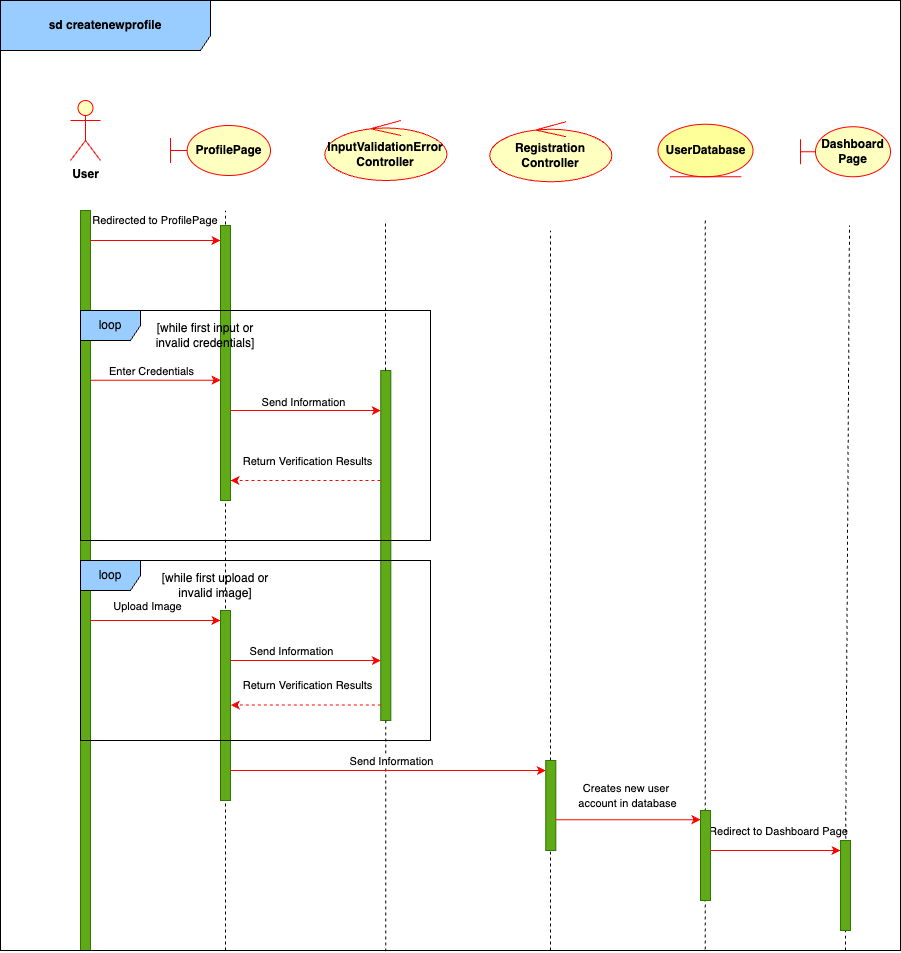

The diagram above was exported from draw.io. Its source (the exported page's mxGraphModel, read from the mxfile embedded in the PNG):
<mxGraphModel dx="984" dy="1760" grid="1" gridSize="10" guides="1" tooltips="1" connect="1" arrows="1" fold="1" page="1" pageScale="1" pageWidth="850" pageHeight="1100" math="0" shadow="0">
  <root>
    <mxCell id="0" />
    <mxCell id="1" parent="0" />
    <mxCell id="r0TZEhfKSgeS-HrZNYbs-7" value="&lt;b&gt;User&lt;/b&gt;" style="shape=umlActor;verticalLabelPosition=bottom;verticalAlign=top;html=1;outlineConnect=0;fillColor=#ffffc0;strokeColor=#ff0000;" parent="1" vertex="1">
      <mxGeometry x="70" y="-1000" width="30" height="60" as="geometry" />
    </mxCell>
    <mxCell id="r0TZEhfKSgeS-HrZNYbs-21" value="" style="endArrow=none;dashed=1;html=1;rounded=0;" parent="1" source="HZH0CWM2m1PqzJFOX21N-23" edge="1">
      <mxGeometry width="50" height="50" relative="1" as="geometry">
        <mxPoint x="550" y="-236.52173913043478" as="sourcePoint" />
        <mxPoint x="550.08" y="-870" as="targetPoint" />
      </mxGeometry>
    </mxCell>
    <mxCell id="r0TZEhfKSgeS-HrZNYbs-24" value="" style="endArrow=classic;html=1;rounded=0;fillColor=#ff0000;strokeColor=#ff0000;" parent="1" edge="1">
      <mxGeometry width="50" height="50" relative="1" as="geometry">
        <mxPoint x="90" y="-720.36" as="sourcePoint" />
        <mxPoint x="220" y="-720.36" as="targetPoint" />
      </mxGeometry>
    </mxCell>
    <mxCell id="r0TZEhfKSgeS-HrZNYbs-27" value="Enter Credentials" style="edgeLabel;html=1;align=center;verticalAlign=middle;resizable=0;points=[];" parent="r0TZEhfKSgeS-HrZNYbs-24" connectable="0" vertex="1">
      <mxGeometry x="0.2267" y="-1" relative="1" as="geometry">
        <mxPoint x="-20" y="-10" as="offset" />
      </mxGeometry>
    </mxCell>
    <mxCell id="r0TZEhfKSgeS-HrZNYbs-25" value="" style="html=1;points=[];perimeter=orthogonalPerimeter;outlineConnect=0;targetShapes=umlLifeline;portConstraint=eastwest;newEdgeStyle={&quot;edgeStyle&quot;:&quot;elbowEdgeStyle&quot;,&quot;elbow&quot;:&quot;vertical&quot;,&quot;curved&quot;:0,&quot;rounded&quot;:0};fillColor=#60a917;fontColor=#ffffff;strokeColor=#2D7600;" parent="1" vertex="1">
      <mxGeometry x="80" y="-890" width="10" height="740" as="geometry" />
    </mxCell>
    <mxCell id="r0TZEhfKSgeS-HrZNYbs-32" value="Dashboard Page" style="shape=umlBoundary;whiteSpace=wrap;html=1;fontStyle=1;fillColor=#ffffc0;strokeColor=#ff0000;" parent="1" vertex="1">
      <mxGeometry x="800" y="-973.75" width="90" height="50" as="geometry" />
    </mxCell>
    <mxCell id="r0TZEhfKSgeS-HrZNYbs-33" value="" style="endArrow=classic;html=1;rounded=0;fillColor=#ff0000;strokeColor=#ff0000;" parent="1" target="HZH0CWM2m1PqzJFOX21N-48" edge="1">
      <mxGeometry width="50" height="50" relative="1" as="geometry">
        <mxPoint x="710.0000000000002" y="-250" as="sourcePoint" />
        <mxPoint x="830" y="-250" as="targetPoint" />
      </mxGeometry>
    </mxCell>
    <mxCell id="r0TZEhfKSgeS-HrZNYbs-34" value="Redirect to Dashboard Page" style="edgeLabel;html=1;align=center;verticalAlign=middle;resizable=0;points=[];" parent="r0TZEhfKSgeS-HrZNYbs-33" connectable="0" vertex="1">
      <mxGeometry x="0.085" relative="1" as="geometry">
        <mxPoint x="-4" y="-20" as="offset" />
      </mxGeometry>
    </mxCell>
    <mxCell id="r0TZEhfKSgeS-HrZNYbs-37" value="" style="endArrow=none;dashed=1;html=1;rounded=0;exitX=0.783;exitY=0.999;exitDx=0;exitDy=0;exitPerimeter=0;" parent="1" source="UjDhL_YbPqh4ahNObMA8-3" edge="1">
      <mxGeometry width="50" height="50" relative="1" as="geometry">
        <mxPoint x="710" y="-316.5217391304348" as="sourcePoint" />
        <mxPoint x="704.83" y="-880" as="targetPoint" />
      </mxGeometry>
    </mxCell>
    <mxCell id="UjDhL_YbPqh4ahNObMA8-1" value="&lt;b&gt;InputValidationError Controller&lt;/b&gt;" style="ellipse;shape=umlControl;whiteSpace=wrap;html=1;fillColor=#ffffc0;strokeColor=#ff0000;" parent="1" vertex="1">
      <mxGeometry x="324.23" y="-980" width="122.18" height="60" as="geometry" />
    </mxCell>
    <mxCell id="UjDhL_YbPqh4ahNObMA8-3" value="&lt;b&gt;sd createnewprofile&lt;/b&gt;" style="shape=umlFrame;whiteSpace=wrap;html=1;pointerEvents=0;width=210;height=50;fillColor=#99ccff;strokeColor=#000000;" parent="1" vertex="1">
      <mxGeometry y="-1100" width="900" height="950" as="geometry" />
    </mxCell>
    <mxCell id="1kWBWRDklZ90ca4m-qHO-1" value="ProfilePage" style="shape=umlBoundary;whiteSpace=wrap;html=1;fontStyle=1;fillColor=#ffffc0;strokeColor=#ff0000;" parent="1" vertex="1">
      <mxGeometry x="170" y="-975" width="100" height="50" as="geometry" />
    </mxCell>
    <mxCell id="1kWBWRDklZ90ca4m-qHO-4" value="" style="endArrow=classic;html=1;rounded=0;fillColor=#ff0000;strokeColor=#ff0000;" parent="1" edge="1">
      <mxGeometry width="50" height="50" relative="1" as="geometry">
        <mxPoint x="90" y="-860" as="sourcePoint" />
        <mxPoint x="220" y="-860" as="targetPoint" />
      </mxGeometry>
    </mxCell>
    <mxCell id="1kWBWRDklZ90ca4m-qHO-6" value="&lt;span style=&quot;font-size: 11px; text-wrap: nowrap; background-color: rgb(255, 255, 255);&quot;&gt;Redirected to ProfilePage&lt;/span&gt;" style="text;html=1;align=center;verticalAlign=middle;whiteSpace=wrap;rounded=0;" parent="1" vertex="1">
      <mxGeometry x="90" y="-900" width="130" height="40" as="geometry" />
    </mxCell>
    <mxCell id="r0TZEhfKSgeS-HrZNYbs-26" value="" style="html=1;points=[];perimeter=orthogonalPerimeter;outlineConnect=0;targetShapes=umlLifeline;portConstraint=eastwest;newEdgeStyle={&quot;edgeStyle&quot;:&quot;elbowEdgeStyle&quot;,&quot;elbow&quot;:&quot;vertical&quot;,&quot;curved&quot;:0,&quot;rounded&quot;:0};fillColor=#60a917;fontColor=#ffffff;strokeColor=#2D7600;" parent="1" vertex="1">
      <mxGeometry x="380.32" y="-730" width="10" height="350" as="geometry" />
    </mxCell>
    <mxCell id="HZH0CWM2m1PqzJFOX21N-6" value="" style="endArrow=none;dashed=1;html=1;rounded=0;exitX=0.25;exitY=1;exitDx=0;exitDy=0;exitPerimeter=0;" parent="1" source="UjDhL_YbPqh4ahNObMA8-3" edge="1">
      <mxGeometry width="50" height="50" relative="1" as="geometry">
        <mxPoint x="225" y="-449.5062029803241" as="sourcePoint" />
        <mxPoint x="225" y="-890" as="targetPoint" />
      </mxGeometry>
    </mxCell>
    <mxCell id="HZH0CWM2m1PqzJFOX21N-7" value="" style="html=1;points=[];perimeter=orthogonalPerimeter;outlineConnect=0;targetShapes=umlLifeline;portConstraint=eastwest;newEdgeStyle={&quot;edgeStyle&quot;:&quot;elbowEdgeStyle&quot;,&quot;elbow&quot;:&quot;vertical&quot;,&quot;curved&quot;:0,&quot;rounded&quot;:0};fillColor=#60a917;fontColor=#ffffff;strokeColor=#2D7600;" parent="1" vertex="1">
      <mxGeometry x="220" y="-875" width="10" height="275" as="geometry" />
    </mxCell>
    <mxCell id="HZH0CWM2m1PqzJFOX21N-8" value="loop" style="shape=umlFrame;whiteSpace=wrap;html=1;pointerEvents=0;fillColor=#99CCFF;" parent="1" vertex="1">
      <mxGeometry x="80" y="-790" width="350" height="230" as="geometry" />
    </mxCell>
    <mxCell id="HZH0CWM2m1PqzJFOX21N-9" value="[while first input or invalid credentials]" style="text;html=1;align=center;verticalAlign=middle;whiteSpace=wrap;rounded=0;" parent="1" vertex="1">
      <mxGeometry x="140" y="-780" width="130" height="30" as="geometry" />
    </mxCell>
    <mxCell id="HZH0CWM2m1PqzJFOX21N-13" value="" style="endArrow=classic;html=1;rounded=0;fillColor=#ff0000;strokeColor=#ff0000;" parent="1" edge="1">
      <mxGeometry width="50" height="50" relative="1" as="geometry">
        <mxPoint x="230" y="-690" as="sourcePoint" />
        <mxPoint x="380.32000000000016" y="-690" as="targetPoint" />
      </mxGeometry>
    </mxCell>
    <mxCell id="HZH0CWM2m1PqzJFOX21N-14" value="Send Information" style="edgeLabel;html=1;align=center;verticalAlign=middle;resizable=0;points=[];" parent="HZH0CWM2m1PqzJFOX21N-13" connectable="0" vertex="1">
      <mxGeometry x="0.2267" y="-1" relative="1" as="geometry">
        <mxPoint x="-20" y="-10" as="offset" />
      </mxGeometry>
    </mxCell>
    <mxCell id="HZH0CWM2m1PqzJFOX21N-15" value="" style="endArrow=classic;html=1;rounded=0;dashed=1;strokeColor=#FF0000;" parent="1" target="HZH0CWM2m1PqzJFOX21N-7" edge="1">
      <mxGeometry width="50" height="50" relative="1" as="geometry">
        <mxPoint x="380" y="-620" as="sourcePoint" />
        <mxPoint x="270.00000000000006" y="-620.0000000000001" as="targetPoint" />
      </mxGeometry>
    </mxCell>
    <mxCell id="HZH0CWM2m1PqzJFOX21N-16" value="Return Verification Results" style="edgeLabel;html=1;align=center;verticalAlign=middle;resizable=0;points=[];" parent="HZH0CWM2m1PqzJFOX21N-15" connectable="0" vertex="1">
      <mxGeometry x="-0.7727" relative="1" as="geometry">
        <mxPoint x="-57" y="-20" as="offset" />
      </mxGeometry>
    </mxCell>
    <mxCell id="HZH0CWM2m1PqzJFOX21N-18" value="" style="endArrow=classic;html=1;rounded=0;fillColor=#ff0000;strokeColor=#ff0000;" parent="1" target="HZH0CWM2m1PqzJFOX21N-20" edge="1">
      <mxGeometry width="50" height="50" relative="1" as="geometry">
        <mxPoint x="89.99999999999972" y="-480" as="sourcePoint" />
        <mxPoint x="190" y="-480" as="targetPoint" />
      </mxGeometry>
    </mxCell>
    <mxCell id="HZH0CWM2m1PqzJFOX21N-19" value="Upload Image" style="edgeLabel;html=1;align=center;verticalAlign=middle;resizable=0;points=[];" parent="HZH0CWM2m1PqzJFOX21N-18" connectable="0" vertex="1">
      <mxGeometry x="0.085" relative="1" as="geometry">
        <mxPoint x="-14" y="-15" as="offset" />
      </mxGeometry>
    </mxCell>
    <mxCell id="HZH0CWM2m1PqzJFOX21N-20" value="" style="html=1;points=[];perimeter=orthogonalPerimeter;outlineConnect=0;targetShapes=umlLifeline;portConstraint=eastwest;newEdgeStyle={&quot;edgeStyle&quot;:&quot;elbowEdgeStyle&quot;,&quot;elbow&quot;:&quot;vertical&quot;,&quot;curved&quot;:0,&quot;rounded&quot;:0};fillColor=#60a917;fontColor=#ffffff;strokeColor=#2D7600;" parent="1" vertex="1">
      <mxGeometry x="220" y="-490" width="10" height="190" as="geometry" />
    </mxCell>
    <mxCell id="HZH0CWM2m1PqzJFOX21N-21" value="" style="endArrow=classic;html=1;rounded=0;fillColor=#ff0000;strokeColor=#ff0000;" parent="1" target="r0TZEhfKSgeS-HrZNYbs-26" edge="1">
      <mxGeometry width="50" height="50" relative="1" as="geometry">
        <mxPoint x="229.99999999999972" y="-440" as="sourcePoint" />
        <mxPoint x="360" y="-440" as="targetPoint" />
      </mxGeometry>
    </mxCell>
    <mxCell id="HZH0CWM2m1PqzJFOX21N-24" value="" style="endArrow=none;dashed=1;html=1;rounded=0;exitX=0.611;exitY=1;exitDx=0;exitDy=0;exitPerimeter=0;" parent="1" source="UjDhL_YbPqh4ahNObMA8-3" target="HZH0CWM2m1PqzJFOX21N-23" edge="1">
      <mxGeometry width="50" height="50" relative="1" as="geometry">
        <mxPoint x="550" y="-160" as="sourcePoint" />
        <mxPoint x="550.08" y="-870" as="targetPoint" />
      </mxGeometry>
    </mxCell>
    <mxCell id="HZH0CWM2m1PqzJFOX21N-23" value="" style="html=1;points=[];perimeter=orthogonalPerimeter;outlineConnect=0;targetShapes=umlLifeline;portConstraint=eastwest;newEdgeStyle={&quot;edgeStyle&quot;:&quot;elbowEdgeStyle&quot;,&quot;elbow&quot;:&quot;vertical&quot;,&quot;curved&quot;:0,&quot;rounded&quot;:0};fillColor=#60a917;fontColor=#ffffff;strokeColor=#2D7600;" parent="1" vertex="1">
      <mxGeometry x="545.32" y="-340" width="10" height="90" as="geometry" />
    </mxCell>
    <mxCell id="HZH0CWM2m1PqzJFOX21N-25" value="" style="html=1;points=[];perimeter=orthogonalPerimeter;outlineConnect=0;targetShapes=umlLifeline;portConstraint=eastwest;newEdgeStyle={&quot;edgeStyle&quot;:&quot;elbowEdgeStyle&quot;,&quot;elbow&quot;:&quot;vertical&quot;,&quot;curved&quot;:0,&quot;rounded&quot;:0};fillColor=#60a917;fontColor=#ffffff;strokeColor=#2D7600;" parent="1" vertex="1">
      <mxGeometry x="700" y="-290" width="10" height="90" as="geometry" />
    </mxCell>
    <mxCell id="HZH0CWM2m1PqzJFOX21N-30" value="" style="endArrow=none;dashed=1;html=1;rounded=0;exitX=0.428;exitY=1.001;exitDx=0;exitDy=0;exitPerimeter=0;" parent="1" source="UjDhL_YbPqh4ahNObMA8-3" target="r0TZEhfKSgeS-HrZNYbs-26" edge="1">
      <mxGeometry width="50" height="50" relative="1" as="geometry">
        <mxPoint x="384.9" y="-230.00173913043477" as="sourcePoint" />
        <mxPoint x="384.9" y="-333.48" as="targetPoint" />
      </mxGeometry>
    </mxCell>
    <mxCell id="HZH0CWM2m1PqzJFOX21N-32" value="" style="endArrow=none;dashed=1;html=1;rounded=0;" parent="1" edge="1">
      <mxGeometry width="50" height="50" relative="1" as="geometry">
        <mxPoint x="384.9" y="-730.0017391304348" as="sourcePoint" />
        <mxPoint x="385" y="-880" as="targetPoint" />
      </mxGeometry>
    </mxCell>
    <mxCell id="HZH0CWM2m1PqzJFOX21N-33" value="loop" style="shape=umlFrame;whiteSpace=wrap;html=1;pointerEvents=0;fillColor=#99CCFF;" parent="1" vertex="1">
      <mxGeometry x="80" y="-540" width="350" height="180" as="geometry" />
    </mxCell>
    <mxCell id="HZH0CWM2m1PqzJFOX21N-34" value="[while first upload or invalid image]" style="text;html=1;align=center;verticalAlign=middle;whiteSpace=wrap;rounded=0;" parent="1" vertex="1">
      <mxGeometry x="150" y="-530" width="130" height="30" as="geometry" />
    </mxCell>
    <mxCell id="HZH0CWM2m1PqzJFOX21N-35" value="" style="endArrow=classic;html=1;rounded=0;dashed=1;strokeColor=#FF0000;" parent="1" edge="1">
      <mxGeometry width="50" height="50" relative="1" as="geometry">
        <mxPoint x="380.32" y="-395.59000000000003" as="sourcePoint" />
        <mxPoint x="230.32" y="-395.59000000000003" as="targetPoint" />
      </mxGeometry>
    </mxCell>
    <mxCell id="HZH0CWM2m1PqzJFOX21N-36" value="Return Verification Results" style="edgeLabel;html=1;align=center;verticalAlign=middle;resizable=0;points=[];" parent="HZH0CWM2m1PqzJFOX21N-35" connectable="0" vertex="1">
      <mxGeometry x="-0.7727" relative="1" as="geometry">
        <mxPoint x="-57" y="-20" as="offset" />
      </mxGeometry>
    </mxCell>
    <mxCell id="HZH0CWM2m1PqzJFOX21N-37" value="Send Information" style="edgeLabel;html=1;align=center;verticalAlign=middle;resizable=0;points=[];" parent="1" connectable="0" vertex="1">
      <mxGeometry x="290.00470588235316" y="-449.9999999999999" as="geometry" />
    </mxCell>
    <mxCell id="HZH0CWM2m1PqzJFOX21N-40" value="" style="endArrow=classic;html=1;rounded=0;fillColor=#ff0000;strokeColor=#ff0000;" parent="1" target="HZH0CWM2m1PqzJFOX21N-23" edge="1">
      <mxGeometry width="50" height="50" relative="1" as="geometry">
        <mxPoint x="230.00000000000017" y="-330" as="sourcePoint" />
        <mxPoint x="374.68000000000046" y="-330" as="targetPoint" />
      </mxGeometry>
    </mxCell>
    <mxCell id="HZH0CWM2m1PqzJFOX21N-41" value="Send Information" style="edgeLabel;html=1;align=center;verticalAlign=middle;resizable=0;points=[];" parent="HZH0CWM2m1PqzJFOX21N-40" connectable="0" vertex="1">
      <mxGeometry x="0.085" relative="1" as="geometry">
        <mxPoint x="-11" y="-10" as="offset" />
      </mxGeometry>
    </mxCell>
    <mxCell id="HZH0CWM2m1PqzJFOX21N-43" value="&lt;span style=&quot;font-size: 11px; text-wrap: nowrap; background-color: rgb(255, 255, 255);&quot;&gt;Creates new user&amp;nbsp;&lt;/span&gt;&lt;div&gt;&lt;span style=&quot;font-size: 11px; text-wrap: nowrap; background-color: rgb(255, 255, 255);&quot;&gt;account in database&lt;/span&gt;&lt;/div&gt;" style="text;html=1;align=center;verticalAlign=middle;whiteSpace=wrap;rounded=0;" parent="1" vertex="1">
      <mxGeometry x="555.32" y="-330" width="144.68" height="50" as="geometry" />
    </mxCell>
    <mxCell id="HZH0CWM2m1PqzJFOX21N-44" value="" style="endArrow=classic;html=1;rounded=0;fillColor=#ff0000;strokeColor=#ff0000;" parent="1" edge="1">
      <mxGeometry width="50" height="50" relative="1" as="geometry">
        <mxPoint x="555.32" y="-280.83" as="sourcePoint" />
        <mxPoint x="700" y="-280.83" as="targetPoint" />
      </mxGeometry>
    </mxCell>
    <mxCell id="HZH0CWM2m1PqzJFOX21N-46" value="&lt;b&gt;UserDatabase&lt;/b&gt;" style="ellipse;shape=umlEntity;whiteSpace=wrap;html=1;fillColor=#FFFF99;strokeColor=#FF0000;" parent="1" vertex="1">
      <mxGeometry x="657.5" y="-976.25" width="95" height="52.5" as="geometry" />
    </mxCell>
    <mxCell id="HZH0CWM2m1PqzJFOX21N-47" value="" style="endArrow=none;dashed=1;html=1;rounded=0;exitX=0.516;exitY=-0.02;exitDx=0;exitDy=0;exitPerimeter=0;" parent="1" source="HZH0CWM2m1PqzJFOX21N-48" edge="1">
      <mxGeometry width="50" height="50" relative="1" as="geometry">
        <mxPoint x="849.17" y="-146" as="sourcePoint" />
        <mxPoint x="849" y="-875" as="targetPoint" />
      </mxGeometry>
    </mxCell>
    <mxCell id="HZH0CWM2m1PqzJFOX21N-49" value="" style="endArrow=none;dashed=1;html=1;rounded=0;" parent="1" edge="1">
      <mxGeometry width="50" height="50" relative="1" as="geometry">
        <mxPoint x="844.9" y="-150" as="sourcePoint" />
        <mxPoint x="844.9" y="-170" as="targetPoint" />
      </mxGeometry>
    </mxCell>
    <mxCell id="HZH0CWM2m1PqzJFOX21N-48" value="" style="html=1;points=[];perimeter=orthogonalPerimeter;outlineConnect=0;targetShapes=umlLifeline;portConstraint=eastwest;newEdgeStyle={&quot;edgeStyle&quot;:&quot;elbowEdgeStyle&quot;,&quot;elbow&quot;:&quot;vertical&quot;,&quot;curved&quot;:0,&quot;rounded&quot;:0};fillColor=#60a917;fontColor=#ffffff;strokeColor=#2D7600;" parent="1" vertex="1">
      <mxGeometry x="840" y="-260" width="10" height="90" as="geometry" />
    </mxCell>
    <mxCell id="HZH0CWM2m1PqzJFOX21N-50" value="&lt;span style=&quot;font-weight: 700;&quot;&gt;Registration Controller&lt;/span&gt;" style="ellipse;shape=umlControl;whiteSpace=wrap;html=1;fillColor=#ffffc0;strokeColor=#ff0000;" parent="1" vertex="1">
      <mxGeometry x="489.2300000000001" y="-978.75" width="122.18" height="60" as="geometry" />
    </mxCell>
  </root>
</mxGraphModel>